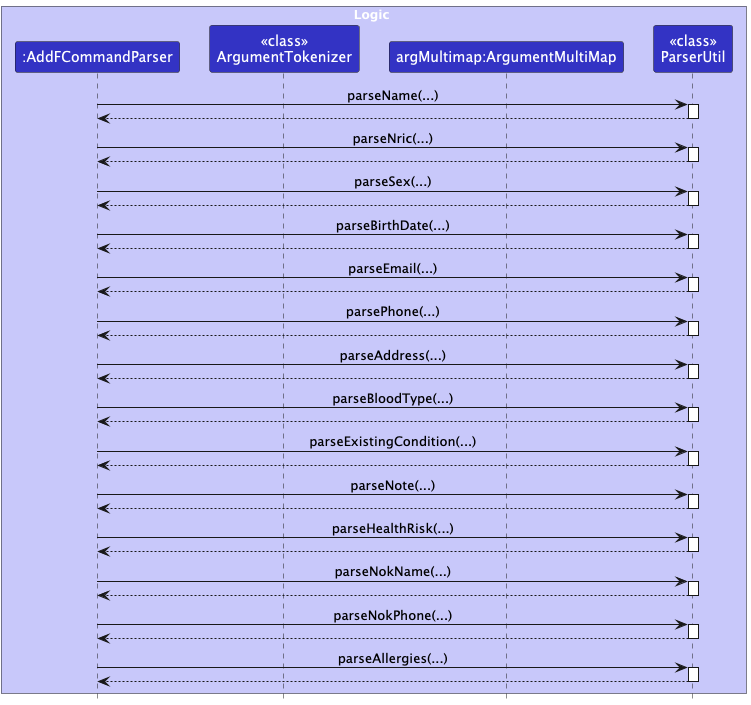

The diagram above was rendered by PlantUML. Its source (embedded in the PNG):
@startuml
!include style.puml
skinparam ArrowFontStyle plain

box Logic LOGIC_COLOR_T1
participant ":AddFCommandParser" as AddFCommandParser LOGIC_COLOR
participant "<<class>>\nArgumentTokenizer" as ArgumentTokenizer LOGIC_COLOR
participant "argMultimap:ArgumentMultiMap" as ArgumentMultiMap LOGIC_COLOR
participant "<<class>>\nParserUtil" as ParserUtil LOGIC_COLOR
end box

AddFCommandParser -> ParserUtil : parseName(...)
activate ParserUtil

ParserUtil --> AddFCommandParser
deactivate ParserUtil

AddFCommandParser -> ParserUtil : parseNric(...)
activate ParserUtil

ParserUtil --> AddFCommandParser
deactivate ParserUtil

AddFCommandParser -> ParserUtil : parseSex(...)
activate ParserUtil

ParserUtil --> AddFCommandParser
deactivate ParserUtil

AddFCommandParser -> ParserUtil : parseBirthDate(...)
activate ParserUtil

ParserUtil --> AddFCommandParser
deactivate ParserUtil

AddFCommandParser -> ParserUtil : parseEmail(...)
activate ParserUtil

ParserUtil --> AddFCommandParser
deactivate ParserUtil

AddFCommandParser -> ParserUtil : parsePhone(...)
activate ParserUtil

ParserUtil --> AddFCommandParser
deactivate ParserUtil

AddFCommandParser -> ParserUtil : parseAddress(...)
activate ParserUtil

ParserUtil --> AddFCommandParser
deactivate ParserUtil

AddFCommandParser -> ParserUtil : parseBloodType(...)
activate ParserUtil

ParserUtil --> AddFCommandParser
deactivate ParserUtil

AddFCommandParser -> ParserUtil : parseExistingCondition(...)
activate ParserUtil

ParserUtil --> AddFCommandParser
deactivate ParserUtil

AddFCommandParser -> ParserUtil : parseNote(...)
activate ParserUtil

ParserUtil --> AddFCommandParser
deactivate ParserUtil

AddFCommandParser -> ParserUtil : parseHealthRisk(...)
activate ParserUtil

ParserUtil --> AddFCommandParser
deactivate ParserUtil

AddFCommandParser -> ParserUtil : parseNokName(...)
activate ParserUtil

ParserUtil --> AddFCommandParser
deactivate ParserUtil

AddFCommandParser -> ParserUtil : parseNokPhone(...)
activate ParserUtil

ParserUtil --> AddFCommandParser
deactivate ParserUtil

AddFCommandParser -> ParserUtil : parseAllergies(...)
activate ParserUtil

ParserUtil --> AddFCommandParser
deactivate ParserUtil

@enduml